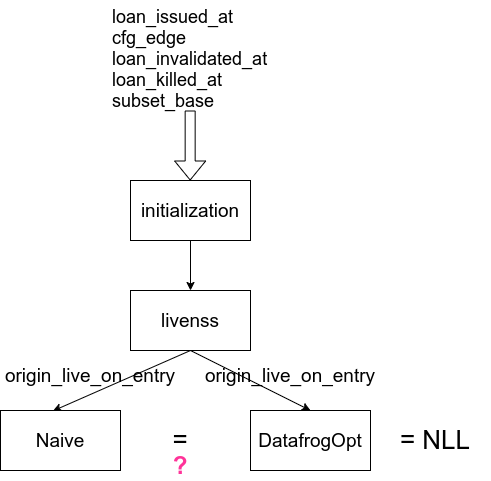

The diagram above was exported from draw.io. Its source (the exported page's mxGraphModel, read from the mxfile embedded in the PNG):
<mxGraphModel dx="1422" dy="1925" grid="1" gridSize="10" guides="1" tooltips="1" connect="1" arrows="1" fold="1" page="1" pageScale="1" pageWidth="850" pageHeight="1100" math="0" shadow="0">
  <root>
    <mxCell id="0" />
    <mxCell id="1" parent="0" />
    <mxCell id="ENJsW5BzbMOg0Qzuz5IX-10" style="edgeStyle=none;rounded=0;orthogonalLoop=1;jettySize=auto;html=1;exitX=0.5;exitY=1;exitDx=0;exitDy=0;entryX=0.5;entryY=0;entryDx=0;entryDy=0;fontSize=19;" parent="1" source="ENJsW5BzbMOg0Qzuz5IX-1" target="ENJsW5BzbMOg0Qzuz5IX-3" edge="1">
      <mxGeometry relative="1" as="geometry" />
    </mxCell>
    <mxCell id="ENJsW5BzbMOg0Qzuz5IX-1" value="" style="rounded=0;whiteSpace=wrap;html=1;" parent="1" vertex="1">
      <mxGeometry x="280" y="150" width="120" height="60" as="geometry" />
    </mxCell>
    <mxCell id="ENJsW5BzbMOg0Qzuz5IX-2" value="initialization" style="text;html=1;strokeColor=none;fillColor=none;align=center;verticalAlign=middle;whiteSpace=wrap;rounded=0;fontSize=19;" parent="1" vertex="1">
      <mxGeometry x="295" y="162.5" width="90" height="35" as="geometry" />
    </mxCell>
    <mxCell id="ENJsW5BzbMOg0Qzuz5IX-14" style="edgeStyle=none;rounded=0;orthogonalLoop=1;jettySize=auto;html=1;exitX=0.5;exitY=1;exitDx=0;exitDy=0;entryX=0.5;entryY=0;entryDx=0;entryDy=0;fontSize=19;" parent="1" source="ENJsW5BzbMOg0Qzuz5IX-3" target="ENJsW5BzbMOg0Qzuz5IX-6" edge="1">
      <mxGeometry relative="1" as="geometry" />
    </mxCell>
    <mxCell id="ENJsW5BzbMOg0Qzuz5IX-3" value="" style="rounded=0;whiteSpace=wrap;html=1;fontSize=19;" parent="1" vertex="1">
      <mxGeometry x="280" y="260" width="120" height="60" as="geometry" />
    </mxCell>
    <mxCell id="ENJsW5BzbMOg0Qzuz5IX-13" style="edgeStyle=none;rounded=0;orthogonalLoop=1;jettySize=auto;html=1;entryX=0.437;entryY=0.007;entryDx=0;entryDy=0;entryPerimeter=0;fontSize=19;exitX=0.5;exitY=1;exitDx=0;exitDy=0;" parent="1" source="ENJsW5BzbMOg0Qzuz5IX-3" target="ENJsW5BzbMOg0Qzuz5IX-5" edge="1">
      <mxGeometry relative="1" as="geometry" />
    </mxCell>
    <mxCell id="ENJsW5BzbMOg0Qzuz5IX-4" value="livenss" style="text;html=1;strokeColor=none;fillColor=none;align=center;verticalAlign=middle;whiteSpace=wrap;rounded=0;fontSize=19;" parent="1" vertex="1">
      <mxGeometry x="310" y="275" width="60" height="30" as="geometry" />
    </mxCell>
    <mxCell id="ENJsW5BzbMOg0Qzuz5IX-5" value="Naive" style="rounded=0;whiteSpace=wrap;html=1;fontSize=19;" parent="1" vertex="1">
      <mxGeometry x="150" y="380" width="120" height="60" as="geometry" />
    </mxCell>
    <mxCell id="ENJsW5BzbMOg0Qzuz5IX-6" value="DatafrogOpt" style="rounded=0;whiteSpace=wrap;html=1;fontSize=19;" parent="1" vertex="1">
      <mxGeometry x="400" y="380" width="120" height="60" as="geometry" />
    </mxCell>
    <mxCell id="ENJsW5BzbMOg0Qzuz5IX-15" value="origin_live_on_entry" style="text;html=1;strokeColor=none;fillColor=none;align=center;verticalAlign=middle;whiteSpace=wrap;rounded=0;fontSize=19;" parent="1" vertex="1">
      <mxGeometry x="210" y="330" width="60" height="30" as="geometry" />
    </mxCell>
    <mxCell id="ENJsW5BzbMOg0Qzuz5IX-17" value="origin_live_on_entry" style="text;html=1;strokeColor=none;fillColor=none;align=center;verticalAlign=middle;whiteSpace=wrap;rounded=0;fontSize=19;" parent="1" vertex="1">
      <mxGeometry x="410" y="330" width="60" height="30" as="geometry" />
    </mxCell>
    <mxCell id="_xoYLOEia9Aa2XPlmyef-1" value="loan_issued_at&lt;br&gt;cfg_edge&lt;br&gt;loan_invalidated_at&amp;nbsp;&lt;br&gt;loan_killed_at&lt;br&gt;subset_base" style="text;whiteSpace=wrap;html=1;fontSize=18;" parent="1" vertex="1">
      <mxGeometry x="260" y="-30" width="230" height="120" as="geometry" />
    </mxCell>
    <mxCell id="_xoYLOEia9Aa2XPlmyef-3" value="" style="shape=flexArrow;endArrow=classic;html=1;rounded=0;fontSize=18;edgeStyle=orthogonalEdgeStyle;" parent="1" edge="1">
      <mxGeometry width="50" height="50" relative="1" as="geometry">
        <mxPoint x="339.65999999999997" y="80" as="sourcePoint" />
        <mxPoint x="339.65999999999997" y="150" as="targetPoint" />
      </mxGeometry>
    </mxCell>
    <mxCell id="7COoxqhnHkcxNuZtFHEb-1" value="=" style="text;html=1;strokeColor=none;fillColor=none;align=center;verticalAlign=middle;whiteSpace=wrap;rounded=0;fontSize=26;" parent="1" vertex="1">
      <mxGeometry x="300" y="395" width="60" height="30" as="geometry" />
    </mxCell>
    <mxCell id="7COoxqhnHkcxNuZtFHEb-2" value="= NLL" style="text;html=1;strokeColor=none;fillColor=none;align=center;verticalAlign=middle;whiteSpace=wrap;rounded=0;fontSize=26;" parent="1" vertex="1">
      <mxGeometry x="530" y="395" width="110" height="30" as="geometry" />
    </mxCell>
    <mxCell id="XDuhwCL8mU7ZGA06Hwja-1" value="?" style="text;html=1;strokeColor=none;fillColor=none;align=center;verticalAlign=middle;whiteSpace=wrap;rounded=0;fontSize=24;fontStyle=1;fontColor=#FF3399;" vertex="1" parent="1">
      <mxGeometry x="300" y="420" width="60" height="30" as="geometry" />
    </mxCell>
  </root>
</mxGraphModel>